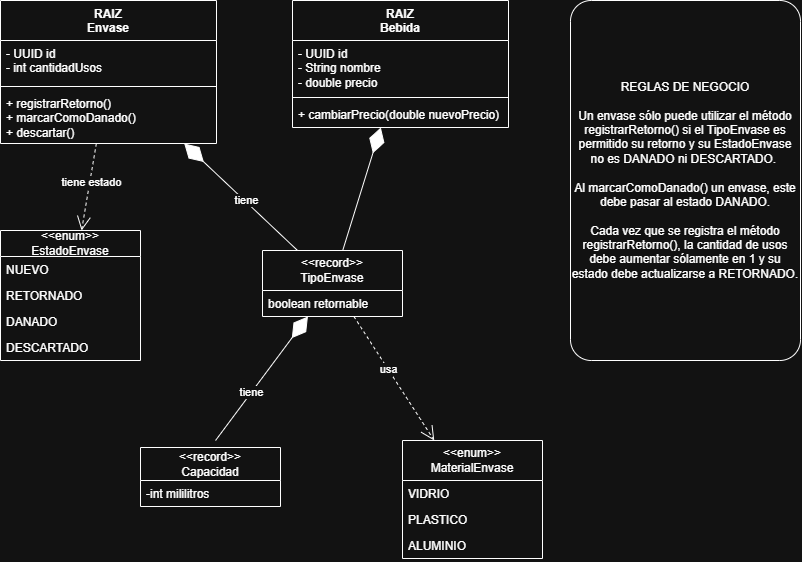

The diagram above was exported from draw.io. Its source (the exported page's mxGraphModel, read from the mxfile embedded in the PNG):
<mxGraphModel dx="1030" dy="674" grid="1" gridSize="10" guides="1" tooltips="1" connect="1" arrows="1" fold="1" page="1" pageScale="1" pageWidth="827" pageHeight="1169" math="0" shadow="0">
  <root>
    <mxCell id="0" />
    <mxCell id="1" parent="0" />
    <mxCell id="cD2tJ7etB87DHTnuWUxD-1" parent="1" style="swimlane;fontStyle=1;align=center;verticalAlign=top;childLayout=stackLayout;horizontal=1;startSize=40;horizontalStack=0;resizeParent=1;resizeParentMax=0;resizeLast=0;collapsible=1;marginBottom=0;whiteSpace=wrap;html=1;" value="&lt;div&gt;RAIZ&lt;/div&gt;Envase" vertex="1">
      <mxGeometry height="143" width="216" x="10" y="10" as="geometry" />
    </mxCell>
    <mxCell id="cD2tJ7etB87DHTnuWUxD-2" parent="cD2tJ7etB87DHTnuWUxD-1" style="text;strokeColor=none;fillColor=none;align=left;verticalAlign=top;spacingLeft=4;spacingRight=4;overflow=hidden;rotatable=0;points=[[0,0.5],[1,0.5]];portConstraint=eastwest;whiteSpace=wrap;html=1;" value="- UUID id&lt;div&gt;- int cantidadUsos&lt;/div&gt;" vertex="1">
      <mxGeometry height="42" width="216" y="40" as="geometry" />
    </mxCell>
    <mxCell id="cD2tJ7etB87DHTnuWUxD-3" parent="cD2tJ7etB87DHTnuWUxD-1" style="line;strokeWidth=1;fillColor=none;align=left;verticalAlign=middle;spacingTop=-1;spacingLeft=3;spacingRight=3;rotatable=0;labelPosition=right;points=[];portConstraint=eastwest;strokeColor=inherit;" value="" vertex="1">
      <mxGeometry height="8" width="216" y="82" as="geometry" />
    </mxCell>
    <mxCell id="cD2tJ7etB87DHTnuWUxD-4" parent="cD2tJ7etB87DHTnuWUxD-1" style="text;strokeColor=none;fillColor=none;align=left;verticalAlign=top;spacingLeft=4;spacingRight=4;overflow=hidden;rotatable=0;points=[[0,0.5],[1,0.5]];portConstraint=eastwest;whiteSpace=wrap;html=1;" value="+ registrarRetorno()&lt;div&gt;+ marcarComoDanado()&lt;/div&gt;&lt;div&gt;+ descartar()&lt;br&gt;&lt;div&gt;&lt;br&gt;&lt;/div&gt;&lt;/div&gt;" vertex="1">
      <mxGeometry height="53" width="216" y="90" as="geometry" />
    </mxCell>
    <mxCell id="cD2tJ7etB87DHTnuWUxD-5" parent="1" style="swimlane;fontStyle=0;childLayout=stackLayout;horizontal=1;startSize=40;fillColor=none;horizontalStack=0;resizeParent=1;resizeParentMax=0;resizeLast=0;collapsible=1;marginBottom=0;whiteSpace=wrap;html=1;" value="&amp;lt;&amp;lt;enum&amp;gt;&amp;gt;&lt;div&gt;MaterialEnvase&lt;/div&gt;" vertex="1">
      <mxGeometry height="118" width="140" x="412" y="450" as="geometry" />
    </mxCell>
    <mxCell id="cD2tJ7etB87DHTnuWUxD-6" parent="cD2tJ7etB87DHTnuWUxD-5" style="text;strokeColor=none;fillColor=none;align=left;verticalAlign=top;spacingLeft=4;spacingRight=4;overflow=hidden;rotatable=0;points=[[0,0.5],[1,0.5]];portConstraint=eastwest;whiteSpace=wrap;html=1;" value="VIDRIO" vertex="1">
      <mxGeometry height="26" width="140" y="40" as="geometry" />
    </mxCell>
    <mxCell id="cD2tJ7etB87DHTnuWUxD-7" parent="cD2tJ7etB87DHTnuWUxD-5" style="text;strokeColor=none;fillColor=none;align=left;verticalAlign=top;spacingLeft=4;spacingRight=4;overflow=hidden;rotatable=0;points=[[0,0.5],[1,0.5]];portConstraint=eastwest;whiteSpace=wrap;html=1;" value="PLASTICO" vertex="1">
      <mxGeometry height="26" width="140" y="66" as="geometry" />
    </mxCell>
    <mxCell id="cD2tJ7etB87DHTnuWUxD-8" parent="cD2tJ7etB87DHTnuWUxD-5" style="text;strokeColor=none;fillColor=none;align=left;verticalAlign=top;spacingLeft=4;spacingRight=4;overflow=hidden;rotatable=0;points=[[0,0.5],[1,0.5]];portConstraint=eastwest;whiteSpace=wrap;html=1;" value="ALUMINIO" vertex="1">
      <mxGeometry height="26" width="140" y="92" as="geometry" />
    </mxCell>
    <mxCell id="p1PYZuJbHStlOpkT1QEA-1" parent="1" style="swimlane;fontStyle=1;align=center;verticalAlign=top;childLayout=stackLayout;horizontal=1;startSize=40;horizontalStack=0;resizeParent=1;resizeParentMax=0;resizeLast=0;collapsible=1;marginBottom=0;whiteSpace=wrap;html=1;" value="&lt;div&gt;RAIZ&lt;/div&gt;Bebida" vertex="1">
      <mxGeometry height="127" width="216" x="302" y="10" as="geometry" />
    </mxCell>
    <mxCell id="p1PYZuJbHStlOpkT1QEA-2" parent="p1PYZuJbHStlOpkT1QEA-1" style="text;strokeColor=none;fillColor=none;align=left;verticalAlign=top;spacingLeft=4;spacingRight=4;overflow=hidden;rotatable=0;points=[[0,0.5],[1,0.5]];portConstraint=eastwest;whiteSpace=wrap;html=1;" value="&lt;div&gt;- UUID id&lt;/div&gt;&lt;div&gt;- String nombre&lt;/div&gt;&lt;div&gt;- double precio&lt;/div&gt;" vertex="1">
      <mxGeometry height="53" width="216" y="40" as="geometry" />
    </mxCell>
    <mxCell id="p1PYZuJbHStlOpkT1QEA-3" parent="p1PYZuJbHStlOpkT1QEA-1" style="line;strokeWidth=1;fillColor=none;align=left;verticalAlign=middle;spacingTop=-1;spacingLeft=3;spacingRight=3;rotatable=0;labelPosition=right;points=[];portConstraint=eastwest;strokeColor=inherit;" value="" vertex="1">
      <mxGeometry height="8" width="216" y="93" as="geometry" />
    </mxCell>
    <mxCell id="p1PYZuJbHStlOpkT1QEA-4" parent="p1PYZuJbHStlOpkT1QEA-1" style="text;strokeColor=none;fillColor=none;align=left;verticalAlign=top;spacingLeft=4;spacingRight=4;overflow=hidden;rotatable=0;points=[[0,0.5],[1,0.5]];portConstraint=eastwest;whiteSpace=wrap;html=1;" value="&lt;div&gt;+ cambiarPrecio(double nuevoPrecio)&lt;/div&gt;" vertex="1">
      <mxGeometry height="26" width="216" y="101" as="geometry" />
    </mxCell>
    <mxCell id="p1PYZuJbHStlOpkT1QEA-6" parent="1" style="swimlane;fontStyle=0;childLayout=stackLayout;horizontal=1;startSize=40;fillColor=none;horizontalStack=0;resizeParent=1;resizeParentMax=0;resizeLast=0;collapsible=1;marginBottom=0;whiteSpace=wrap;html=1;" value="&amp;lt;&amp;lt;record&amp;gt;&amp;gt;&lt;div&gt;TipoEnvase&lt;/div&gt;" vertex="1">
      <mxGeometry height="66" width="140" x="272" y="260" as="geometry" />
    </mxCell>
    <mxCell id="p1PYZuJbHStlOpkT1QEA-9" parent="p1PYZuJbHStlOpkT1QEA-6" style="text;strokeColor=none;fillColor=none;align=left;verticalAlign=top;spacingLeft=4;spacingRight=4;overflow=hidden;rotatable=0;points=[[0,0.5],[1,0.5]];portConstraint=eastwest;whiteSpace=wrap;html=1;" value="boolean retornable" vertex="1">
      <mxGeometry height="26" width="140" y="40" as="geometry" />
    </mxCell>
    <mxCell id="p1PYZuJbHStlOpkT1QEA-14" edge="1" parent="1" source="p1PYZuJbHStlOpkT1QEA-6" style="endArrow=open;endFill=1;endSize=12;html=1;rounded=0;dashed=1;" target="cD2tJ7etB87DHTnuWUxD-5" value="">
      <mxGeometry relative="1" width="160" as="geometry">
        <mxPoint x="472" y="300" as="sourcePoint" />
        <mxPoint x="632" y="300" as="targetPoint" />
      </mxGeometry>
    </mxCell>
    <mxCell id="AiXcNaG3XiWGYkKLGGyp-12" connectable="0" parent="p1PYZuJbHStlOpkT1QEA-14" style="edgeLabel;html=1;align=center;verticalAlign=middle;resizable=0;points=[];" value="usa" vertex="1">
      <mxGeometry relative="1" x="-0.1423" as="geometry">
        <mxPoint as="offset" />
      </mxGeometry>
    </mxCell>
    <mxCell id="AiXcNaG3XiWGYkKLGGyp-1" edge="1" parent="1" source="p1PYZuJbHStlOpkT1QEA-6" style="endArrow=diamondThin;endFill=1;endSize=24;html=1;rounded=0;" target="cD2tJ7etB87DHTnuWUxD-1" value="">
      <mxGeometry relative="1" width="160" as="geometry">
        <mxPoint x="226" y="210" as="sourcePoint" />
        <mxPoint x="386" y="210" as="targetPoint" />
      </mxGeometry>
    </mxCell>
    <mxCell id="AiXcNaG3XiWGYkKLGGyp-2" connectable="0" parent="AiXcNaG3XiWGYkKLGGyp-1" style="edgeLabel;html=1;align=center;verticalAlign=middle;resizable=0;points=[];" value="tiene" vertex="1">
      <mxGeometry relative="1" x="0.0073" y="4" as="geometry">
        <mxPoint x="8" as="offset" />
      </mxGeometry>
    </mxCell>
    <mxCell id="AiXcNaG3XiWGYkKLGGyp-3" edge="1" parent="1" source="p1PYZuJbHStlOpkT1QEA-6" style="endArrow=diamondThin;endFill=1;endSize=24;html=1;rounded=0;" target="p1PYZuJbHStlOpkT1QEA-1" value="">
      <mxGeometry relative="1" width="160" as="geometry">
        <mxPoint x="422" y="210" as="sourcePoint" />
        <mxPoint x="582" y="210" as="targetPoint" />
      </mxGeometry>
    </mxCell>
    <mxCell id="AiXcNaG3XiWGYkKLGGyp-5" parent="1" style="swimlane;fontStyle=0;childLayout=stackLayout;horizontal=1;startSize=26;fillColor=none;horizontalStack=0;resizeParent=1;resizeParentMax=0;resizeLast=0;collapsible=1;marginBottom=0;whiteSpace=wrap;html=1;" value="&amp;lt;&amp;lt;enum&amp;gt;&amp;gt;&lt;div&gt;EstadoEnvase&lt;/div&gt;" vertex="1">
      <mxGeometry height="130" width="140" x="10" y="240" as="geometry" />
    </mxCell>
    <mxCell id="AiXcNaG3XiWGYkKLGGyp-6" parent="AiXcNaG3XiWGYkKLGGyp-5" style="text;strokeColor=none;fillColor=none;align=left;verticalAlign=top;spacingLeft=4;spacingRight=4;overflow=hidden;rotatable=0;points=[[0,0.5],[1,0.5]];portConstraint=eastwest;whiteSpace=wrap;html=1;" value="NUEVO" vertex="1">
      <mxGeometry height="26" width="140" y="26" as="geometry" />
    </mxCell>
    <mxCell id="AiXcNaG3XiWGYkKLGGyp-7" parent="AiXcNaG3XiWGYkKLGGyp-5" style="text;strokeColor=none;fillColor=none;align=left;verticalAlign=top;spacingLeft=4;spacingRight=4;overflow=hidden;rotatable=0;points=[[0,0.5],[1,0.5]];portConstraint=eastwest;whiteSpace=wrap;html=1;" value="RETORNADO" vertex="1">
      <mxGeometry height="26" width="140" y="52" as="geometry" />
    </mxCell>
    <mxCell id="AiXcNaG3XiWGYkKLGGyp-8" parent="AiXcNaG3XiWGYkKLGGyp-5" style="text;strokeColor=none;fillColor=none;align=left;verticalAlign=top;spacingLeft=4;spacingRight=4;overflow=hidden;rotatable=0;points=[[0,0.5],[1,0.5]];portConstraint=eastwest;whiteSpace=wrap;html=1;" value="DANADO" vertex="1">
      <mxGeometry height="26" width="140" y="78" as="geometry" />
    </mxCell>
    <mxCell id="AiXcNaG3XiWGYkKLGGyp-9" parent="AiXcNaG3XiWGYkKLGGyp-5" style="text;strokeColor=none;fillColor=none;align=left;verticalAlign=top;spacingLeft=4;spacingRight=4;overflow=hidden;rotatable=0;points=[[0,0.5],[1,0.5]];portConstraint=eastwest;whiteSpace=wrap;html=1;" value="DESCARTADO" vertex="1">
      <mxGeometry height="26" width="140" y="104" as="geometry" />
    </mxCell>
    <mxCell id="AiXcNaG3XiWGYkKLGGyp-10" edge="1" parent="1" source="cD2tJ7etB87DHTnuWUxD-1" style="endArrow=open;endFill=1;endSize=12;html=1;rounded=0;dashed=1;" target="AiXcNaG3XiWGYkKLGGyp-5" value="">
      <mxGeometry relative="1" width="160" as="geometry">
        <mxPoint x="38" y="440" as="sourcePoint" />
        <mxPoint x="198" y="440" as="targetPoint" />
      </mxGeometry>
    </mxCell>
    <mxCell id="AiXcNaG3XiWGYkKLGGyp-11" connectable="0" parent="AiXcNaG3XiWGYkKLGGyp-10" style="edgeLabel;html=1;align=center;verticalAlign=middle;resizable=0;points=[];" value="tiene estado" vertex="1">
      <mxGeometry relative="1" x="-0.1123" y="1" as="geometry">
        <mxPoint as="offset" />
      </mxGeometry>
    </mxCell>
    <mxCell id="AiXcNaG3XiWGYkKLGGyp-17" edge="1" parent="1" style="endArrow=diamondThin;endFill=1;endSize=24;html=1;rounded=0;" target="p1PYZuJbHStlOpkT1QEA-6" value="">
      <mxGeometry relative="1" width="160" as="geometry">
        <mxPoint x="225.03571428571445" y="450" as="sourcePoint" />
        <mxPoint x="341" y="460" as="targetPoint" />
      </mxGeometry>
    </mxCell>
    <mxCell id="AiXcNaG3XiWGYkKLGGyp-18" connectable="0" parent="AiXcNaG3XiWGYkKLGGyp-17" style="edgeLabel;html=1;align=center;verticalAlign=middle;resizable=0;points=[];" value="tiene" vertex="1">
      <mxGeometry relative="1" x="-0.2201" y="1" as="geometry">
        <mxPoint as="offset" />
      </mxGeometry>
    </mxCell>
    <mxCell id="AiXcNaG3XiWGYkKLGGyp-19" parent="1" style="swimlane;fontStyle=0;childLayout=stackLayout;horizontal=1;startSize=33;fillColor=none;horizontalStack=0;resizeParent=1;resizeParentMax=0;resizeLast=0;collapsible=1;marginBottom=0;whiteSpace=wrap;html=1;" value="&amp;lt;&amp;lt;record&amp;gt;&amp;gt;&lt;div&gt;Capacidad&lt;/div&gt;" vertex="1">
      <mxGeometry height="59" width="140" x="150" y="457" as="geometry" />
    </mxCell>
    <mxCell id="AiXcNaG3XiWGYkKLGGyp-20" parent="AiXcNaG3XiWGYkKLGGyp-19" style="text;strokeColor=none;fillColor=none;align=left;verticalAlign=top;spacingLeft=4;spacingRight=4;overflow=hidden;rotatable=0;points=[[0,0.5],[1,0.5]];portConstraint=eastwest;whiteSpace=wrap;html=1;" value="-int mililitros" vertex="1">
      <mxGeometry height="26" width="140" y="33" as="geometry" />
    </mxCell>
    <mxCell id="AiXcNaG3XiWGYkKLGGyp-23" parent="1" style="rounded=1;whiteSpace=wrap;html=1;align=center;arcSize=9;" value="REGLAS DE NEGOCIO&lt;div&gt;&lt;br&gt;&lt;/div&gt;&lt;div&gt;Un envase sólo puede utilizar el método registrarRetorno() si el TipoEnvase es permitido su retorno y su EstadoEnvase no es DANADO ni DESCARTADO.&amp;nbsp;&lt;/div&gt;&lt;div&gt;&lt;br&gt;&lt;/div&gt;&lt;div&gt;Al marcarComoDanado() un envase, este debe pasar al estado DANADO.&lt;/div&gt;&lt;div&gt;&lt;br&gt;&lt;/div&gt;&lt;div&gt;Cada vez que se registra el método registrarRetorno(), la cantidad de usos debe aumentar sólamente en 1 y su estado debe actualizarse a RETORNADO.&lt;/div&gt;" vertex="1">
      <mxGeometry height="360" width="230" x="580" y="10" as="geometry" />
    </mxCell>
  </root>
</mxGraphModel>